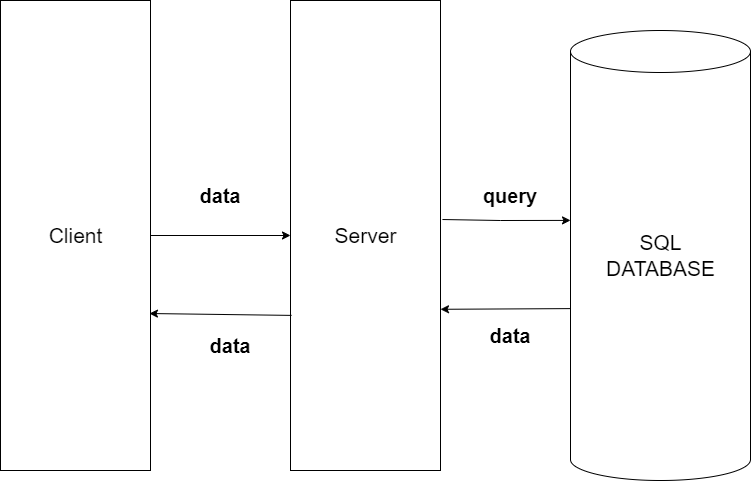

The diagram above was exported from draw.io. Its source (the exported page's mxGraphModel, read from the mxfile embedded in the PNG):
<mxGraphModel dx="1434" dy="746" grid="1" gridSize="10" guides="1" tooltips="1" connect="1" arrows="1" fold="1" page="1" pageScale="1" pageWidth="850" pageHeight="1100" math="0" shadow="0">
  <root>
    <mxCell id="0" />
    <mxCell id="1" parent="0" />
    <mxCell id="Qnq1twm3MhDiz1TJPqHw-3" value="" style="group" vertex="1" connectable="0" parent="1">
      <mxGeometry x="350" y="20" width="150" height="470" as="geometry" />
    </mxCell>
    <mxCell id="Qnq1twm3MhDiz1TJPqHw-1" value="" style="rounded=0;whiteSpace=wrap;html=1;rotation=90;" vertex="1" parent="Qnq1twm3MhDiz1TJPqHw-3">
      <mxGeometry x="-160" y="160" width="470" height="150" as="geometry" />
    </mxCell>
    <mxCell id="Qnq1twm3MhDiz1TJPqHw-2" value="&lt;font style=&quot;font-size: 21px;&quot;&gt;Server&lt;/font&gt;" style="text;html=1;align=center;verticalAlign=middle;whiteSpace=wrap;rounded=0;" vertex="1" parent="Qnq1twm3MhDiz1TJPqHw-3">
      <mxGeometry x="32.5" y="205" width="85" height="60" as="geometry" />
    </mxCell>
    <mxCell id="Qnq1twm3MhDiz1TJPqHw-7" value="" style="group" vertex="1" connectable="0" parent="1">
      <mxGeometry x="630" y="50" width="180" height="450" as="geometry" />
    </mxCell>
    <mxCell id="Qnq1twm3MhDiz1TJPqHw-5" value="" style="shape=cylinder3;whiteSpace=wrap;html=1;boundedLbl=1;backgroundOutline=1;size=21;" vertex="1" parent="Qnq1twm3MhDiz1TJPqHw-7">
      <mxGeometry width="180" height="450" as="geometry" />
    </mxCell>
    <mxCell id="Qnq1twm3MhDiz1TJPqHw-6" value="&lt;font style=&quot;font-size: 21px;&quot;&gt;SQL DATABASE&lt;/font&gt;" style="text;html=1;align=center;verticalAlign=middle;whiteSpace=wrap;rounded=0;" vertex="1" parent="Qnq1twm3MhDiz1TJPqHw-7">
      <mxGeometry x="47.5" y="195" width="85" height="60" as="geometry" />
    </mxCell>
    <mxCell id="Qnq1twm3MhDiz1TJPqHw-11" value="" style="endArrow=classic;html=1;rounded=0;exitX=0.466;exitY=-0.013;exitDx=0;exitDy=0;exitPerimeter=0;entryX=0;entryY=0.422;entryDx=0;entryDy=0;entryPerimeter=0;" edge="1" parent="1" source="Qnq1twm3MhDiz1TJPqHw-1" target="Qnq1twm3MhDiz1TJPqHw-5">
      <mxGeometry width="50" height="50" relative="1" as="geometry">
        <mxPoint x="450" y="230" as="sourcePoint" />
        <mxPoint x="500" y="180" as="targetPoint" />
        <Array as="points">
          <mxPoint x="560" y="240" />
        </Array>
      </mxGeometry>
    </mxCell>
    <mxCell id="Qnq1twm3MhDiz1TJPqHw-12" value="" style="endArrow=classic;html=1;rounded=0;exitX=0;exitY=0.618;exitDx=0;exitDy=0;exitPerimeter=0;entryX=0.657;entryY=0;entryDx=0;entryDy=0;entryPerimeter=0;" edge="1" parent="1" source="Qnq1twm3MhDiz1TJPqHw-5" target="Qnq1twm3MhDiz1TJPqHw-1">
      <mxGeometry width="50" height="50" relative="1" as="geometry">
        <mxPoint x="472" y="280" as="sourcePoint" />
        <mxPoint x="550" y="320" as="targetPoint" />
      </mxGeometry>
    </mxCell>
    <mxCell id="Qnq1twm3MhDiz1TJPqHw-13" value="" style="group" vertex="1" connectable="0" parent="1">
      <mxGeometry x="60" y="20" width="150" height="470" as="geometry" />
    </mxCell>
    <mxCell id="Qnq1twm3MhDiz1TJPqHw-14" value="" style="rounded=0;whiteSpace=wrap;html=1;rotation=90;" vertex="1" parent="Qnq1twm3MhDiz1TJPqHw-13">
      <mxGeometry x="-160" y="160" width="470" height="150" as="geometry" />
    </mxCell>
    <mxCell id="Qnq1twm3MhDiz1TJPqHw-15" value="&lt;font style=&quot;font-size: 21px;&quot;&gt;Client&lt;/font&gt;" style="text;html=1;align=center;verticalAlign=middle;whiteSpace=wrap;rounded=0;" vertex="1" parent="Qnq1twm3MhDiz1TJPqHw-13">
      <mxGeometry x="32.5" y="205" width="85" height="60" as="geometry" />
    </mxCell>
    <mxCell id="Qnq1twm3MhDiz1TJPqHw-16" value="" style="endArrow=classic;html=1;rounded=0;entryX=0.5;entryY=1;entryDx=0;entryDy=0;" edge="1" parent="1" source="Qnq1twm3MhDiz1TJPqHw-14" target="Qnq1twm3MhDiz1TJPqHw-1">
      <mxGeometry width="50" height="50" relative="1" as="geometry">
        <mxPoint x="230" y="211" as="sourcePoint" />
        <mxPoint x="360" y="210.79" as="targetPoint" />
        <Array as="points" />
      </mxGeometry>
    </mxCell>
    <mxCell id="Qnq1twm3MhDiz1TJPqHw-17" value="" style="endArrow=classic;html=1;rounded=0;entryX=0.666;entryY=0.007;entryDx=0;entryDy=0;entryPerimeter=0;exitX=0.67;exitY=0.993;exitDx=0;exitDy=0;exitPerimeter=0;" edge="1" parent="1" source="Qnq1twm3MhDiz1TJPqHw-1" target="Qnq1twm3MhDiz1TJPqHw-14">
      <mxGeometry width="50" height="50" relative="1" as="geometry">
        <mxPoint x="400" y="330" as="sourcePoint" />
        <mxPoint x="220" y="340" as="targetPoint" />
      </mxGeometry>
    </mxCell>
    <mxCell id="Qnq1twm3MhDiz1TJPqHw-18" value="query" style="text;html=1;align=center;verticalAlign=middle;whiteSpace=wrap;rounded=0;fontSize=20;fontStyle=1" vertex="1" parent="1">
      <mxGeometry x="540" y="200" width="60" height="30" as="geometry" />
    </mxCell>
    <mxCell id="Qnq1twm3MhDiz1TJPqHw-19" value="data" style="text;html=1;align=center;verticalAlign=middle;whiteSpace=wrap;rounded=0;fontSize=20;fontStyle=1" vertex="1" parent="1">
      <mxGeometry x="540" y="340" width="60" height="30" as="geometry" />
    </mxCell>
    <mxCell id="Qnq1twm3MhDiz1TJPqHw-20" value="data" style="text;html=1;align=center;verticalAlign=middle;whiteSpace=wrap;rounded=0;fontSize=20;fontStyle=1" vertex="1" parent="1">
      <mxGeometry x="250" y="200" width="60" height="30" as="geometry" />
    </mxCell>
    <mxCell id="Qnq1twm3MhDiz1TJPqHw-21" value="data" style="text;html=1;align=center;verticalAlign=middle;whiteSpace=wrap;rounded=0;fontSize=20;fontStyle=1" vertex="1" parent="1">
      <mxGeometry x="260" y="350" width="60" height="30" as="geometry" />
    </mxCell>
  </root>
</mxGraphModel>